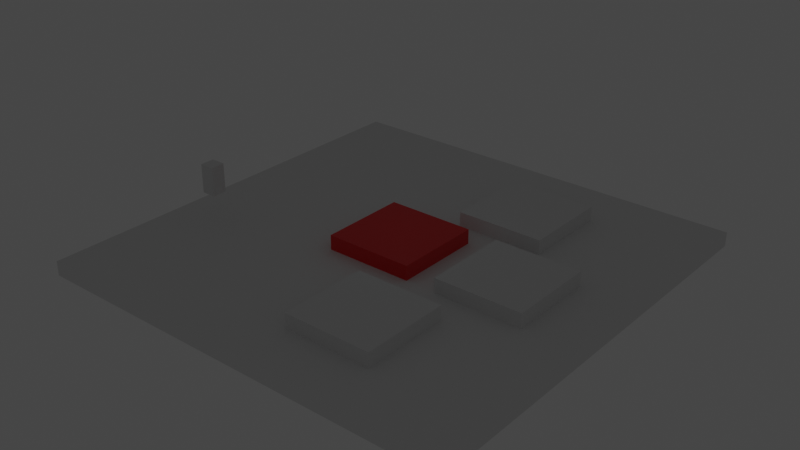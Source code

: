 # Source: ShootingRange.blend  (saved by Blender 2.92.15; exported with 4.5.12 LTS)
import bpy
from mathutils import Matrix  # noqa: F401  (used for matrix-valued properties, if any)

bpy.ops.wm.read_factory_settings(use_empty=True)
scene = bpy.context.scene
scene.name = 'Scene'

# ---- collections
col_collection = bpy.data.collections.new('Collection'); scene.collection.children.link(col_collection)

# ---- materials (node trees are filled in below, after node groups)
mat_material = bpy.data.materials.new('Material')
mat_material.alpha_threshold = 0.0
mat_material.use_transparent_shadow = False
mat_material.line_color = (0.0, 0.0, 0.0, 1.0)

# ---- material node trees
mat_material.use_nodes = True; mat_material.node_tree.nodes.clear()
_N = mat_material.node_tree.nodes; _L = mat_material.node_tree.links
n0 = _N.new('ShaderNodeOutputMaterial'); n0.name = 'Material Output'; n0.location = (300, 300)
n1 = _N.new('ShaderNodeBsdfPrincipled'); n1.name = 'Principled BSDF'; n1.location = (10, 300)
n1.distribution = 'GGX'
n1.subsurface_method = 'BURLEY'
n1.inputs[0].default_value = (0.8, 0.0, 0.0005359, 1.0)
n1.inputs[2].default_value = 0.4
n1.inputs[3].default_value = 1.45
n1.inputs[27].default_value = (0.0, 0.0, 0.0, 1.0)
n1.inputs[28].default_value = 1.0
_L.new(n1.outputs[0], n0.inputs[0])
n0.is_active_output = True

# ---- world
world_world = bpy.data.worlds.new('World'); scene.world = world_world
world_world.use_nodes = True; world_world.node_tree.nodes.clear()
_N = world_world.node_tree.nodes; _L = world_world.node_tree.links
n0 = _N.new('ShaderNodeOutputWorld'); n0.name = 'World Output'; n0.location = (300, 300)
n1 = _N.new('ShaderNodeBackground'); n1.name = 'Background'; n1.location = (10, 300)
n1.inputs[0].default_value = (0.05088, 0.05088, 0.05088, 1.0)
_L.new(n1.outputs[0], n0.inputs[0])
n0.is_active_output = True
world_world.color = (0.05088, 0.05088, 0.05088)
world_world.use_sun_shadow = False
world_world.sun_shadow_jitter_overblur = 0.0

# ---- lights
light_point = bpy.data.lights.new('Point', 'POINT')
light_point.transmission_factor = 0.0
light_point.shadow_soft_size = 0.25
light_point.shadow_maximum_resolution = 0.006
light_point.use_absolute_resolution = True

# ---- meshes
me_cube = bpy.data.meshes.new('Cube')
me_cube.from_pydata([(1.0, 1.0, 1.0), (1.0, 1.0, -1.0), (1.0, -1.0, 1.0), (1.0, -1.0, -1.0), (-1.0, 1.0, 1.0), (-1.0, 1.0, -1.0), (-1.0, -1.0, 1.0), (-1.0, -1.0, -1.0)], [], [(0, 4, 6, 2), (3, 2, 6, 7), (7, 6, 4, 5), (5, 1, 3, 7), (1, 0, 2, 3), (5, 4, 0, 1)])
_uv = me_cube.uv_layers.new(name='UVMap')
_uv.uv.foreach_set('vector', [0.625, 0.5, 0.875, 0.5, 0.875, 0.75, 0.625, 0.75, 0.375, 0.75, 0.625, 0.75, 0.625, 1.0, 0.375, 1.0, 0.375, 0.0, 0.625, 0.0, 0.625, 0.25, 0.375, 0.25, 0.125, 0.5, 0.375, 0.5, 0.375, 0.75, 0.125, 0.75, 0.375, 0.5, 0.625, 0.5, 0.625, 0.75, 0.375, 0.75, 0.375, 0.25, 0.625, 0.25, 0.625, 0.5, 0.375, 0.5])
me_cube.use_remesh_preserve_volume = False
me_cube.use_remesh_preserve_attributes = False
me_cube.use_mirror_vertex_groups = False
me_cube.update()
me_cube_001 = bpy.data.meshes.new('Cube.001')
me_cube_001.from_pydata([(-1.0, -1.0, -1.0), (-1.0, -1.0, 1.0), (-1.0, 1.0, -1.0), (-1.0, 1.0, 1.0), (1.0, -1.0, -1.0), (1.0, -1.0, 1.0), (1.0, 1.0, -1.0), (1.0, 1.0, 1.0)], [], [(0, 1, 3, 2), (2, 3, 7, 6), (6, 7, 5, 4), (4, 5, 1, 0), (2, 6, 4, 0), (7, 3, 1, 5)])
_uv = me_cube_001.uv_layers.new(name='UVMap')
_uv.uv.foreach_set('vector', [0.375, 0.0, 0.625, 0.0, 0.625, 0.25, 0.375, 0.25, 0.375, 0.25, 0.625, 0.25, 0.625, 0.5, 0.375, 0.5, 0.375, 0.5, 0.625, 0.5, 0.625, 0.75, 0.375, 0.75, 0.375, 0.75, 0.625, 0.75, 0.625, 1.0, 0.375, 1.0, 0.125, 0.5, 0.375, 0.5, 0.375, 0.75, 0.125, 0.75, 0.625, 0.5, 0.875, 0.5, 0.875, 0.75, 0.625, 0.75])
me_cube_001.materials.append(mat_material)
me_cube_001.use_remesh_fix_poles = True
me_cube_001.use_remesh_preserve_attributes = False
me_cube_001.use_mirror_vertex_groups = False
me_cube_001.update()
me_cube_002 = bpy.data.meshes.new('Cube.002')
me_cube_002.from_pydata([(-1.0, -1.0, -1.0), (-1.0, -1.0, 1.0), (-1.0, 1.0, -1.0), (-1.0, 1.0, 1.0), (1.0, -1.0, -1.0), (1.0, -1.0, 1.0), (1.0, 1.0, -1.0), (1.0, 1.0, 1.0)], [], [(0, 1, 3, 2), (2, 3, 7, 6), (6, 7, 5, 4), (4, 5, 1, 0), (2, 6, 4, 0), (7, 3, 1, 5)])
_uv = me_cube_002.uv_layers.new(name='UVMap')
_uv.uv.foreach_set('vector', [0.375, 0.0, 0.625, 0.0, 0.625, 0.25, 0.375, 0.25, 0.375, 0.25, 0.625, 0.25, 0.625, 0.5, 0.375, 0.5, 0.375, 0.5, 0.625, 0.5, 0.625, 0.75, 0.375, 0.75, 0.375, 0.75, 0.625, 0.75, 0.625, 1.0, 0.375, 1.0, 0.125, 0.5, 0.375, 0.5, 0.375, 0.75, 0.125, 0.75, 0.625, 0.5, 0.875, 0.5, 0.875, 0.75, 0.625, 0.75])
me_cube_002.use_remesh_fix_poles = True
me_cube_002.use_remesh_preserve_attributes = False
me_cube_002.use_mirror_vertex_groups = False
me_cube_002.update()
me_cube_003 = bpy.data.meshes.new('Cube.003')
me_cube_003.from_pydata([(-1.0, -1.0, -1.0), (-1.0, -1.0, 1.0), (-1.0, 1.0, -1.0), (-1.0, 1.0, 1.0), (1.0, -1.0, -1.0), (1.0, -1.0, 1.0), (1.0, 1.0, -1.0), (1.0, 1.0, 1.0)], [], [(0, 1, 3, 2), (2, 3, 7, 6), (6, 7, 5, 4), (4, 5, 1, 0), (2, 6, 4, 0), (7, 3, 1, 5)])
_uv = me_cube_003.uv_layers.new(name='UVMap')
_uv.uv.foreach_set('vector', [0.375, 0.0, 0.625, 0.0, 0.625, 0.25, 0.375, 0.25, 0.375, 0.25, 0.625, 0.25, 0.625, 0.5, 0.375, 0.5, 0.375, 0.5, 0.625, 0.5, 0.625, 0.75, 0.375, 0.75, 0.375, 0.75, 0.625, 0.75, 0.625, 1.0, 0.375, 1.0, 0.125, 0.5, 0.375, 0.5, 0.375, 0.75, 0.125, 0.75, 0.625, 0.5, 0.875, 0.5, 0.875, 0.75, 0.625, 0.75])
me_cube_003.use_remesh_fix_poles = True
me_cube_003.use_remesh_preserve_attributes = False
me_cube_003.use_mirror_vertex_groups = False
me_cube_003.update()
me_cube_004 = bpy.data.meshes.new('Cube.004')
me_cube_004.from_pydata([(-1.0, -1.0, -1.0), (-1.0, -1.0, 1.0), (-1.0, 1.0, -1.0), (-1.0, 1.0, 1.0), (1.0, -1.0, -1.0), (1.0, -1.0, 1.0), (1.0, 1.0, -1.0), (1.0, 1.0, 1.0)], [], [(0, 1, 3, 2), (2, 3, 7, 6), (6, 7, 5, 4), (4, 5, 1, 0), (2, 6, 4, 0), (7, 3, 1, 5)])
_uv = me_cube_004.uv_layers.new(name='UVMap')
_uv.uv.foreach_set('vector', [0.375, 0.0, 0.625, 0.0, 0.625, 0.25, 0.375, 0.25, 0.375, 0.25, 0.625, 0.25, 0.625, 0.5, 0.375, 0.5, 0.375, 0.5, 0.625, 0.5, 0.625, 0.75, 0.375, 0.75, 0.375, 0.75, 0.625, 0.75, 0.625, 1.0, 0.375, 1.0, 0.125, 0.5, 0.375, 0.5, 0.375, 0.75, 0.125, 0.75, 0.625, 0.5, 0.875, 0.5, 0.875, 0.75, 0.625, 0.75])
me_cube_004.use_remesh_fix_poles = True
me_cube_004.use_remesh_preserve_attributes = False
me_cube_004.use_mirror_vertex_groups = False
me_cube_004.update()
me_cube_005 = bpy.data.meshes.new('Cube.005')
me_cube_005.from_pydata([(-1.0, -1.0, -1.0), (-1.0, -1.0, 1.0), (-1.0, 1.0, -1.0), (-1.0, 1.0, 1.0), (1.0, -1.0, -1.0), (1.0, -1.0, 1.0), (1.0, 1.0, -1.0), (1.0, 1.0, 1.0)], [], [(0, 1, 3, 2), (2, 3, 7, 6), (6, 7, 5, 4), (4, 5, 1, 0), (2, 6, 4, 0), (7, 3, 1, 5)])
_uv = me_cube_005.uv_layers.new(name='UVMap')
_uv.uv.foreach_set('vector', [0.375, 0.0, 0.625, 0.0, 0.625, 0.25, 0.375, 0.25, 0.375, 0.25, 0.625, 0.25, 0.625, 0.5, 0.375, 0.5, 0.375, 0.5, 0.625, 0.5, 0.625, 0.75, 0.375, 0.75, 0.375, 0.75, 0.625, 0.75, 0.625, 1.0, 0.375, 1.0, 0.125, 0.5, 0.375, 0.5, 0.375, 0.75, 0.125, 0.75, 0.625, 0.5, 0.875, 0.5, 0.875, 0.75, 0.625, 0.75])
me_cube_005.use_remesh_fix_poles = True
me_cube_005.use_remesh_preserve_attributes = False
me_cube_005.use_mirror_vertex_groups = False
me_cube_005.update()

# ---- objects
ob_floor = bpy.data.objects.new('Floor', me_cube)
ob_cube = bpy.data.objects.new('Cube', me_cube_001)
ob_cube_001 = bpy.data.objects.new('Cube.001', me_cube_002)
ob_cube_002 = bpy.data.objects.new('Cube.002', me_cube_003)
ob_cube_003 = bpy.data.objects.new('Cube.003', me_cube_004)
ob_cube_004 = bpy.data.objects.new('Cube.004', me_cube_005)
ob_point = bpy.data.objects.new('Point', light_point)

# ---- transforms, parenting, visibility, modifiers, constraints
ob_floor.location = (0.0, 0.0, 0.0)
ob_floor.scale = (30.0, 30.0, 1.0)
ob_floor.lock_rotations_4d = False
ob_floor.empty_display_type = 'ARROWS'
ob_floor.lineart.crease_threshold = 0.0
ob_cube.location = (0.0, 0.0, 1.928)
ob_cube.scale = (6.139, 6.139, 1.11)
ob_cube.lineart.crease_threshold = 0.0
ob_cube_001.location = (-23.31, -9.767, 7.106)
ob_cube_001.scale = (1.0, 1.0, 2.0)
ob_cube_001.lineart.crease_threshold = 0.0
ob_cube_002.location = (8.528, 15.49, 1.928)
ob_cube_002.scale = (6.139, 6.139, 1.11)
ob_cube_002.lineart.crease_threshold = 0.0
ob_cube_003.location = (16.53, -0.1205, 1.928)
ob_cube_003.scale = (6.139, 6.139, 1.11)
ob_cube_003.lineart.crease_threshold = 0.0
ob_cube_004.location = (8.637, -16.68, 1.928)
ob_cube_004.scale = (6.139, 6.139, 1.11)
ob_cube_004.lineart.crease_threshold = 0.0
ob_point.location = (0.0, 0.0, 11.41)
ob_point.lineart.crease_threshold = 0.0

# ---- collection membership
col_collection.objects.link(ob_floor)
col_collection.objects.link(ob_cube)
col_collection.objects.link(ob_cube_001)
col_collection.objects.link(ob_cube_002)
col_collection.objects.link(ob_cube_003)
col_collection.objects.link(ob_cube_004)
col_collection.objects.link(ob_point)

# ---- scene / render settings (as saved in the file)
scene.frame_start = 1; scene.frame_end = 250; scene.frame_set(1)
scene.render.engine = 'BLENDER_EEVEE_NEXT'
scene.cycles.use_denoising = False
scene.cycles.samples = 128
scene.cycles.sampling_pattern = 'TABULATED_SOBOL'
scene.cycles.use_adaptive_sampling = False
scene.cycles.use_light_tree = False
scene.view_settings.view_transform = 'Filmic'
bpy.context.view_layer.update()

# ---- added for rendering (the .blend has no active camera): camera
cam_auto = bpy.data.cameras.new('AutoCamera')
cam_auto.lens = 50.0
cam_auto.sensor_width = 36.0
cam_auto.clip_end = 1387.55
ob_auto_camera = bpy.data.objects.new('AutoCamera', cam_auto)
scene.collection.objects.link(ob_auto_camera)
ob_auto_camera.location = (79.0628, -94.8754, 67.3034)
ob_auto_camera.rotation_euler = (1.09748, -7.21219e-08, 0.694738)
scene.camera = ob_auto_camera
bpy.context.view_layer.update()
